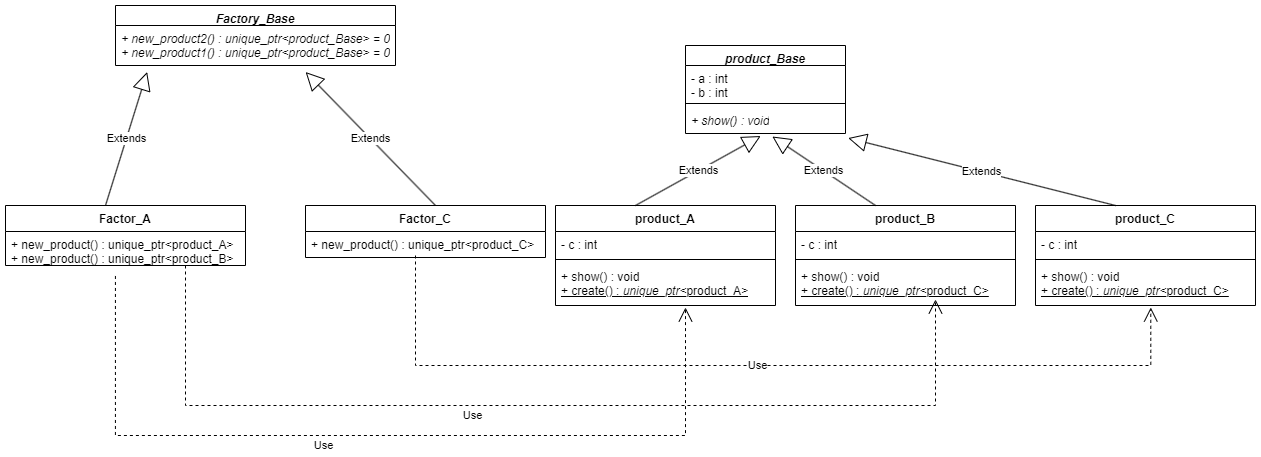

The diagram above was exported from draw.io. Its source (the exported page's mxGraphModel, read from the mxfile embedded in the PNG):
<mxGraphModel dx="1778" dy="659" grid="1" gridSize="10" guides="1" tooltips="1" connect="1" arrows="1" fold="1" page="1" pageScale="1" pageWidth="850" pageHeight="1100" math="0" shadow="0" extFonts="Permanent Marker^https://fonts.googleapis.com/css?family=Permanent+Marker">
  <root>
    <mxCell id="0" />
    <mxCell id="1" parent="0" />
    <mxCell id="deqoaSbaTjSal8geK-jd-5" value="&lt;i&gt;product_Base&lt;/i&gt;" style="swimlane;fontStyle=1;align=center;verticalAlign=top;childLayout=stackLayout;horizontal=1;startSize=20;horizontalStack=0;resizeParent=1;resizeParentMax=0;resizeLast=0;collapsible=1;marginBottom=0;whiteSpace=wrap;html=1;" vertex="1" parent="1">
      <mxGeometry x="450" y="150" width="160" height="88" as="geometry" />
    </mxCell>
    <mxCell id="deqoaSbaTjSal8geK-jd-6" value="- a : int&lt;div&gt;- b : int&lt;/div&gt;" style="text;strokeColor=none;fillColor=none;align=left;verticalAlign=top;spacingLeft=4;spacingRight=4;overflow=hidden;rotatable=0;points=[[0,0.5],[1,0.5]];portConstraint=eastwest;whiteSpace=wrap;html=1;" vertex="1" parent="deqoaSbaTjSal8geK-jd-5">
      <mxGeometry y="20" width="160" height="34" as="geometry" />
    </mxCell>
    <mxCell id="deqoaSbaTjSal8geK-jd-7" value="" style="line;strokeWidth=1;fillColor=none;align=left;verticalAlign=middle;spacingTop=-1;spacingLeft=3;spacingRight=3;rotatable=0;labelPosition=right;points=[];portConstraint=eastwest;strokeColor=inherit;" vertex="1" parent="deqoaSbaTjSal8geK-jd-5">
      <mxGeometry y="54" width="160" height="8" as="geometry" />
    </mxCell>
    <mxCell id="deqoaSbaTjSal8geK-jd-8" value="&lt;i&gt;+ show() : void&lt;/i&gt;" style="text;strokeColor=none;fillColor=none;align=left;verticalAlign=top;spacingLeft=4;spacingRight=4;overflow=hidden;rotatable=0;points=[[0,0.5],[1,0.5]];portConstraint=eastwest;whiteSpace=wrap;html=1;" vertex="1" parent="deqoaSbaTjSal8geK-jd-5">
      <mxGeometry y="62" width="160" height="26" as="geometry" />
    </mxCell>
    <mxCell id="deqoaSbaTjSal8geK-jd-13" value="product_A" style="swimlane;fontStyle=1;align=center;verticalAlign=top;childLayout=stackLayout;horizontal=1;startSize=26;horizontalStack=0;resizeParent=1;resizeParentMax=0;resizeLast=0;collapsible=1;marginBottom=0;whiteSpace=wrap;html=1;" vertex="1" parent="1">
      <mxGeometry x="320" y="310" width="220" height="100" as="geometry" />
    </mxCell>
    <mxCell id="deqoaSbaTjSal8geK-jd-25" value="Extends" style="endArrow=block;endSize=16;endFill=0;html=1;rounded=0;entryX=0.47;entryY=1.097;entryDx=0;entryDy=0;entryPerimeter=0;" edge="1" parent="deqoaSbaTjSal8geK-jd-13" target="deqoaSbaTjSal8geK-jd-8">
      <mxGeometry width="160" relative="1" as="geometry">
        <mxPoint x="80" as="sourcePoint" />
        <mxPoint x="240" as="targetPoint" />
      </mxGeometry>
    </mxCell>
    <mxCell id="deqoaSbaTjSal8geK-jd-14" value="- c : int" style="text;strokeColor=none;fillColor=none;align=left;verticalAlign=top;spacingLeft=4;spacingRight=4;overflow=hidden;rotatable=0;points=[[0,0.5],[1,0.5]];portConstraint=eastwest;whiteSpace=wrap;html=1;" vertex="1" parent="deqoaSbaTjSal8geK-jd-13">
      <mxGeometry y="26" width="220" height="24" as="geometry" />
    </mxCell>
    <mxCell id="deqoaSbaTjSal8geK-jd-15" value="" style="line;strokeWidth=1;fillColor=none;align=left;verticalAlign=middle;spacingTop=-1;spacingLeft=3;spacingRight=3;rotatable=0;labelPosition=right;points=[];portConstraint=eastwest;strokeColor=inherit;" vertex="1" parent="deqoaSbaTjSal8geK-jd-13">
      <mxGeometry y="50" width="220" height="8" as="geometry" />
    </mxCell>
    <mxCell id="deqoaSbaTjSal8geK-jd-16" value="+ show() : void&lt;div style=&quot;text-align: center;&quot;&gt;&lt;u&gt;+ create() : &lt;i style=&quot;&quot;&gt;unique_ptr&amp;lt;&lt;/i&gt;&lt;span style=&quot;background-color: initial;&quot;&gt;product_A&amp;gt;&lt;/span&gt;&lt;/u&gt;&lt;/div&gt;" style="text;strokeColor=none;fillColor=none;align=left;verticalAlign=top;spacingLeft=4;spacingRight=4;overflow=hidden;rotatable=0;points=[[0,0.5],[1,0.5]];portConstraint=eastwest;whiteSpace=wrap;html=1;" vertex="1" parent="deqoaSbaTjSal8geK-jd-13">
      <mxGeometry y="58" width="220" height="42" as="geometry" />
    </mxCell>
    <mxCell id="deqoaSbaTjSal8geK-jd-28" value="Factor_A" style="swimlane;fontStyle=1;align=center;verticalAlign=top;childLayout=stackLayout;horizontal=1;startSize=26;horizontalStack=0;resizeParent=1;resizeParentMax=0;resizeLast=0;collapsible=1;marginBottom=0;whiteSpace=wrap;html=1;" vertex="1" parent="1">
      <mxGeometry x="-230" y="310" width="240" height="60" as="geometry" />
    </mxCell>
    <mxCell id="deqoaSbaTjSal8geK-jd-60" value="Extends" style="endArrow=block;endSize=16;endFill=0;html=1;rounded=0;entryX=0.113;entryY=1.163;entryDx=0;entryDy=0;entryPerimeter=0;" edge="1" parent="deqoaSbaTjSal8geK-jd-28" target="deqoaSbaTjSal8geK-jd-54">
      <mxGeometry width="160" relative="1" as="geometry">
        <mxPoint x="100" as="sourcePoint" />
        <mxPoint x="260" as="targetPoint" />
      </mxGeometry>
    </mxCell>
    <mxCell id="deqoaSbaTjSal8geK-jd-32" value="+ new_product() :&amp;nbsp;&lt;span style=&quot;text-align: center;&quot;&gt;unique_ptr&amp;lt;&lt;span style=&quot;background-color: initial;&quot;&gt;product_A&amp;gt;&lt;/span&gt;&lt;/span&gt;&lt;div&gt;+ new_product() :&amp;nbsp;&lt;span style=&quot;text-align: center;&quot;&gt;unique_ptr&amp;lt;&lt;span style=&quot;background-color: initial;&quot;&gt;product_B&amp;gt;&lt;/span&gt;&lt;/span&gt;&lt;/div&gt;" style="text;strokeColor=none;fillColor=none;align=left;verticalAlign=top;spacingLeft=4;spacingRight=4;overflow=hidden;rotatable=0;points=[[0,0.5],[1,0.5]];portConstraint=eastwest;whiteSpace=wrap;html=1;" vertex="1" parent="deqoaSbaTjSal8geK-jd-28">
      <mxGeometry y="26" width="240" height="34" as="geometry" />
    </mxCell>
    <mxCell id="deqoaSbaTjSal8geK-jd-33" value="product_B" style="swimlane;fontStyle=1;align=center;verticalAlign=top;childLayout=stackLayout;horizontal=1;startSize=26;horizontalStack=0;resizeParent=1;resizeParentMax=0;resizeLast=0;collapsible=1;marginBottom=0;whiteSpace=wrap;html=1;" vertex="1" parent="1">
      <mxGeometry x="560" y="310" width="220" height="100" as="geometry" />
    </mxCell>
    <mxCell id="deqoaSbaTjSal8geK-jd-34" value="Extends" style="endArrow=block;endSize=16;endFill=0;html=1;rounded=0;entryX=0.543;entryY=1.116;entryDx=0;entryDy=0;entryPerimeter=0;" edge="1" parent="deqoaSbaTjSal8geK-jd-33" target="deqoaSbaTjSal8geK-jd-8">
      <mxGeometry width="160" relative="1" as="geometry">
        <mxPoint x="80" as="sourcePoint" />
        <mxPoint x="240" as="targetPoint" />
      </mxGeometry>
    </mxCell>
    <mxCell id="deqoaSbaTjSal8geK-jd-35" value="- c : int" style="text;strokeColor=none;fillColor=none;align=left;verticalAlign=top;spacingLeft=4;spacingRight=4;overflow=hidden;rotatable=0;points=[[0,0.5],[1,0.5]];portConstraint=eastwest;whiteSpace=wrap;html=1;" vertex="1" parent="deqoaSbaTjSal8geK-jd-33">
      <mxGeometry y="26" width="220" height="24" as="geometry" />
    </mxCell>
    <mxCell id="deqoaSbaTjSal8geK-jd-36" value="" style="line;strokeWidth=1;fillColor=none;align=left;verticalAlign=middle;spacingTop=-1;spacingLeft=3;spacingRight=3;rotatable=0;labelPosition=right;points=[];portConstraint=eastwest;strokeColor=inherit;" vertex="1" parent="deqoaSbaTjSal8geK-jd-33">
      <mxGeometry y="50" width="220" height="8" as="geometry" />
    </mxCell>
    <mxCell id="deqoaSbaTjSal8geK-jd-37" value="+ show() : void&lt;div style=&quot;text-align: center;&quot;&gt;&lt;u&gt;+ create() : &lt;i style=&quot;&quot;&gt;unique_ptr&amp;lt;&lt;/i&gt;&lt;span style=&quot;background-color: initial;&quot;&gt;product_C&amp;gt;&lt;/span&gt;&lt;/u&gt;&lt;/div&gt;" style="text;strokeColor=none;fillColor=none;align=left;verticalAlign=top;spacingLeft=4;spacingRight=4;overflow=hidden;rotatable=0;points=[[0,0.5],[1,0.5]];portConstraint=eastwest;whiteSpace=wrap;html=1;" vertex="1" parent="deqoaSbaTjSal8geK-jd-33">
      <mxGeometry y="58" width="220" height="42" as="geometry" />
    </mxCell>
    <mxCell id="deqoaSbaTjSal8geK-jd-38" value="product_C" style="swimlane;fontStyle=1;align=center;verticalAlign=top;childLayout=stackLayout;horizontal=1;startSize=26;horizontalStack=0;resizeParent=1;resizeParentMax=0;resizeLast=0;collapsible=1;marginBottom=0;whiteSpace=wrap;html=1;" vertex="1" parent="1">
      <mxGeometry x="800" y="310" width="220" height="100" as="geometry" />
    </mxCell>
    <mxCell id="deqoaSbaTjSal8geK-jd-39" value="Extends" style="endArrow=block;endSize=16;endFill=0;html=1;rounded=0;entryX=1.017;entryY=1.176;entryDx=0;entryDy=0;entryPerimeter=0;" edge="1" parent="deqoaSbaTjSal8geK-jd-38" target="deqoaSbaTjSal8geK-jd-8">
      <mxGeometry width="160" relative="1" as="geometry">
        <mxPoint x="80" as="sourcePoint" />
        <mxPoint x="240" as="targetPoint" />
      </mxGeometry>
    </mxCell>
    <mxCell id="deqoaSbaTjSal8geK-jd-40" value="- c : int" style="text;strokeColor=none;fillColor=none;align=left;verticalAlign=top;spacingLeft=4;spacingRight=4;overflow=hidden;rotatable=0;points=[[0,0.5],[1,0.5]];portConstraint=eastwest;whiteSpace=wrap;html=1;" vertex="1" parent="deqoaSbaTjSal8geK-jd-38">
      <mxGeometry y="26" width="220" height="24" as="geometry" />
    </mxCell>
    <mxCell id="deqoaSbaTjSal8geK-jd-41" value="" style="line;strokeWidth=1;fillColor=none;align=left;verticalAlign=middle;spacingTop=-1;spacingLeft=3;spacingRight=3;rotatable=0;labelPosition=right;points=[];portConstraint=eastwest;strokeColor=inherit;" vertex="1" parent="deqoaSbaTjSal8geK-jd-38">
      <mxGeometry y="50" width="220" height="8" as="geometry" />
    </mxCell>
    <mxCell id="deqoaSbaTjSal8geK-jd-42" value="+ show() : void&lt;div style=&quot;text-align: center;&quot;&gt;&lt;u&gt;+ create() : &lt;i style=&quot;&quot;&gt;unique_ptr&amp;lt;&lt;/i&gt;&lt;span style=&quot;background-color: initial;&quot;&gt;product_C&amp;gt;&lt;/span&gt;&lt;/u&gt;&lt;/div&gt;" style="text;strokeColor=none;fillColor=none;align=left;verticalAlign=top;spacingLeft=4;spacingRight=4;overflow=hidden;rotatable=0;points=[[0,0.5],[1,0.5]];portConstraint=eastwest;whiteSpace=wrap;html=1;" vertex="1" parent="deqoaSbaTjSal8geK-jd-38">
      <mxGeometry y="58" width="220" height="42" as="geometry" />
    </mxCell>
    <mxCell id="deqoaSbaTjSal8geK-jd-51" value="&lt;i&gt;Factory_Base&lt;/i&gt;" style="swimlane;fontStyle=1;align=center;verticalAlign=top;childLayout=stackLayout;horizontal=1;startSize=20;horizontalStack=0;resizeParent=1;resizeParentMax=0;resizeLast=0;collapsible=1;marginBottom=0;whiteSpace=wrap;html=1;" vertex="1" parent="1">
      <mxGeometry x="-120" y="110" width="280" height="60" as="geometry" />
    </mxCell>
    <mxCell id="deqoaSbaTjSal8geK-jd-54" value="&lt;i&gt;+ new_product2() :&amp;nbsp;&lt;span style=&quot;text-align: center;&quot;&gt;unique_ptr&amp;lt;&lt;span style=&quot;background-color: initial;&quot;&gt;product_Base&amp;gt; = 0&lt;/span&gt;&lt;/span&gt;&lt;/i&gt;&lt;div&gt;&lt;i&gt;+ new_product1() :&amp;nbsp;&lt;span style=&quot;text-align: center;&quot;&gt;unique_ptr&amp;lt;&lt;span style=&quot;background-color: initial;&quot;&gt;product_Base&amp;gt; = 0&lt;/span&gt;&lt;/span&gt;&lt;/i&gt;&lt;/div&gt;" style="text;strokeColor=none;fillColor=none;align=left;verticalAlign=top;spacingLeft=4;spacingRight=4;overflow=hidden;rotatable=0;points=[[0,0.5],[1,0.5]];portConstraint=eastwest;whiteSpace=wrap;html=1;" vertex="1" parent="deqoaSbaTjSal8geK-jd-51">
      <mxGeometry y="20" width="280" height="40" as="geometry" />
    </mxCell>
    <mxCell id="deqoaSbaTjSal8geK-jd-57" value="Factor_C" style="swimlane;fontStyle=1;align=center;verticalAlign=top;childLayout=stackLayout;horizontal=1;startSize=26;horizontalStack=0;resizeParent=1;resizeParentMax=0;resizeLast=0;collapsible=1;marginBottom=0;whiteSpace=wrap;html=1;" vertex="1" parent="1">
      <mxGeometry x="70" y="310" width="240" height="52" as="geometry" />
    </mxCell>
    <mxCell id="deqoaSbaTjSal8geK-jd-64" value="Extends" style="endArrow=block;endSize=16;endFill=0;html=1;rounded=0;entryX=0.679;entryY=1.163;entryDx=0;entryDy=0;entryPerimeter=0;" edge="1" parent="deqoaSbaTjSal8geK-jd-57" target="deqoaSbaTjSal8geK-jd-54">
      <mxGeometry width="160" relative="1" as="geometry">
        <mxPoint x="130" as="sourcePoint" />
        <mxPoint x="290" as="targetPoint" />
      </mxGeometry>
    </mxCell>
    <mxCell id="deqoaSbaTjSal8geK-jd-58" value="+ new_product() :&amp;nbsp;&lt;span style=&quot;text-align: center;&quot;&gt;unique_ptr&amp;lt;&lt;span style=&quot;background-color: initial;&quot;&gt;product_C&amp;gt;&lt;/span&gt;&lt;/span&gt;" style="text;strokeColor=none;fillColor=none;align=left;verticalAlign=top;spacingLeft=4;spacingRight=4;overflow=hidden;rotatable=0;points=[[0,0.5],[1,0.5]];portConstraint=eastwest;whiteSpace=wrap;html=1;" vertex="1" parent="deqoaSbaTjSal8geK-jd-57">
      <mxGeometry y="26" width="240" height="26" as="geometry" />
    </mxCell>
    <mxCell id="deqoaSbaTjSal8geK-jd-65" value="Use" style="endArrow=open;endSize=12;dashed=1;html=1;rounded=0;entryX=0.524;entryY=1.048;entryDx=0;entryDy=0;entryPerimeter=0;edgeStyle=orthogonalEdgeStyle;endFill=0;" edge="1" parent="1" target="deqoaSbaTjSal8geK-jd-42">
      <mxGeometry width="160" relative="1" as="geometry">
        <mxPoint x="180" y="360" as="sourcePoint" />
        <mxPoint x="340" y="360" as="targetPoint" />
        <Array as="points">
          <mxPoint x="180" y="470" />
          <mxPoint x="915" y="470" />
        </Array>
      </mxGeometry>
    </mxCell>
    <mxCell id="deqoaSbaTjSal8geK-jd-67" value="Use" style="endArrow=open;endSize=12;dashed=1;html=1;rounded=0;entryX=0.524;entryY=1.048;entryDx=0;entryDy=0;entryPerimeter=0;edgeStyle=orthogonalEdgeStyle;endFill=0;exitX=0.458;exitY=1.308;exitDx=0;exitDy=0;exitPerimeter=0;" edge="1" parent="1" source="deqoaSbaTjSal8geK-jd-32">
      <mxGeometry x="-0.1426" y="-10" width="160" relative="1" as="geometry">
        <mxPoint x="-285" y="360" as="sourcePoint" />
        <mxPoint x="450" y="412" as="targetPoint" />
        <Array as="points">
          <mxPoint x="-120" y="540" />
          <mxPoint x="450" y="540" />
        </Array>
        <mxPoint as="offset" />
      </mxGeometry>
    </mxCell>
    <mxCell id="deqoaSbaTjSal8geK-jd-68" value="Use" style="endArrow=open;endSize=12;dashed=1;html=1;rounded=0;entryX=0.524;entryY=1.048;entryDx=0;entryDy=0;entryPerimeter=0;edgeStyle=orthogonalEdgeStyle;endFill=0;exitX=0.75;exitY=1;exitDx=0;exitDy=0;" edge="1" parent="1" source="deqoaSbaTjSal8geK-jd-28">
      <mxGeometry x="-0.1426" y="-10" width="160" relative="1" as="geometry">
        <mxPoint x="130" y="362" as="sourcePoint" />
        <mxPoint x="700" y="404" as="targetPoint" />
        <Array as="points">
          <mxPoint x="-50" y="510" />
          <mxPoint x="700" y="510" />
        </Array>
        <mxPoint as="offset" />
      </mxGeometry>
    </mxCell>
  </root>
</mxGraphModel>